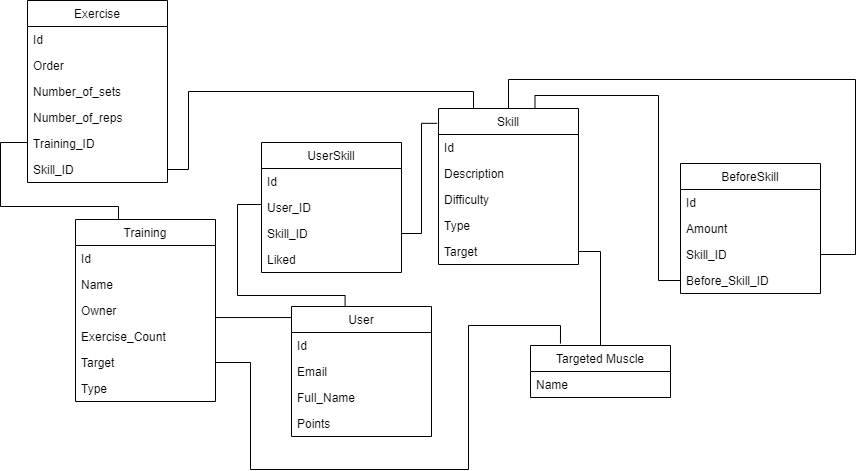

The diagram above was exported from draw.io. Its source (the exported page's mxGraphModel, read from the mxfile embedded in the PNG):
<mxGraphModel dx="1265" dy="883" grid="0" gridSize="10" guides="1" tooltips="1" connect="1" arrows="1" fold="1" page="0" pageScale="1" pageWidth="827" pageHeight="1169" math="0" shadow="0">
  <root>
    <mxCell id="0" />
    <mxCell id="1" parent="0" />
    <mxCell id="5UV11STma1uGy1bI0fMK-1" value="Skill" style="swimlane;fontStyle=0;childLayout=stackLayout;horizontal=1;startSize=26;fillColor=none;horizontalStack=0;resizeParent=1;resizeParentMax=0;resizeLast=0;collapsible=1;marginBottom=0;" vertex="1" parent="1">
      <mxGeometry x="153" y="61" width="140" height="156" as="geometry" />
    </mxCell>
    <mxCell id="5UV11STma1uGy1bI0fMK-2" value="Id" style="text;strokeColor=none;fillColor=none;align=left;verticalAlign=top;spacingLeft=4;spacingRight=4;overflow=hidden;rotatable=0;points=[[0,0.5],[1,0.5]];portConstraint=eastwest;" vertex="1" parent="5UV11STma1uGy1bI0fMK-1">
      <mxGeometry y="26" width="140" height="26" as="geometry" />
    </mxCell>
    <mxCell id="5UV11STma1uGy1bI0fMK-3" value="Description" style="text;strokeColor=none;fillColor=none;align=left;verticalAlign=top;spacingLeft=4;spacingRight=4;overflow=hidden;rotatable=0;points=[[0,0.5],[1,0.5]];portConstraint=eastwest;" vertex="1" parent="5UV11STma1uGy1bI0fMK-1">
      <mxGeometry y="52" width="140" height="26" as="geometry" />
    </mxCell>
    <mxCell id="5UV11STma1uGy1bI0fMK-4" value="Difficulty" style="text;strokeColor=none;fillColor=none;align=left;verticalAlign=top;spacingLeft=4;spacingRight=4;overflow=hidden;rotatable=0;points=[[0,0.5],[1,0.5]];portConstraint=eastwest;" vertex="1" parent="5UV11STma1uGy1bI0fMK-1">
      <mxGeometry y="78" width="140" height="26" as="geometry" />
    </mxCell>
    <mxCell id="5UV11STma1uGy1bI0fMK-6" value="Type" style="text;strokeColor=none;fillColor=none;align=left;verticalAlign=top;spacingLeft=4;spacingRight=4;overflow=hidden;rotatable=0;points=[[0,0.5],[1,0.5]];portConstraint=eastwest;" vertex="1" parent="5UV11STma1uGy1bI0fMK-1">
      <mxGeometry y="104" width="140" height="26" as="geometry" />
    </mxCell>
    <mxCell id="5UV11STma1uGy1bI0fMK-5" value="Target" style="text;strokeColor=none;fillColor=none;align=left;verticalAlign=top;spacingLeft=4;spacingRight=4;overflow=hidden;rotatable=0;points=[[0,0.5],[1,0.5]];portConstraint=eastwest;" vertex="1" parent="5UV11STma1uGy1bI0fMK-1">
      <mxGeometry y="130" width="140" height="26" as="geometry" />
    </mxCell>
    <mxCell id="5UV11STma1uGy1bI0fMK-7" value="BeforeSkill" style="swimlane;fontStyle=0;childLayout=stackLayout;horizontal=1;startSize=26;fillColor=none;horizontalStack=0;resizeParent=1;resizeParentMax=0;resizeLast=0;collapsible=1;marginBottom=0;" vertex="1" parent="1">
      <mxGeometry x="395" y="116" width="140" height="130" as="geometry" />
    </mxCell>
    <mxCell id="5UV11STma1uGy1bI0fMK-8" value="Id" style="text;strokeColor=none;fillColor=none;align=left;verticalAlign=top;spacingLeft=4;spacingRight=4;overflow=hidden;rotatable=0;points=[[0,0.5],[1,0.5]];portConstraint=eastwest;" vertex="1" parent="5UV11STma1uGy1bI0fMK-7">
      <mxGeometry y="26" width="140" height="26" as="geometry" />
    </mxCell>
    <mxCell id="5UV11STma1uGy1bI0fMK-9" value="Amount" style="text;strokeColor=none;fillColor=none;align=left;verticalAlign=top;spacingLeft=4;spacingRight=4;overflow=hidden;rotatable=0;points=[[0,0.5],[1,0.5]];portConstraint=eastwest;" vertex="1" parent="5UV11STma1uGy1bI0fMK-7">
      <mxGeometry y="52" width="140" height="26" as="geometry" />
    </mxCell>
    <mxCell id="5UV11STma1uGy1bI0fMK-11" value="Skill_ID&#10;" style="text;strokeColor=none;fillColor=none;align=left;verticalAlign=top;spacingLeft=4;spacingRight=4;overflow=hidden;rotatable=0;points=[[0,0.5],[1,0.5]];portConstraint=eastwest;" vertex="1" parent="5UV11STma1uGy1bI0fMK-7">
      <mxGeometry y="78" width="140" height="26" as="geometry" />
    </mxCell>
    <mxCell id="5UV11STma1uGy1bI0fMK-12" value="Before_Skill_ID" style="text;strokeColor=none;fillColor=none;align=left;verticalAlign=top;spacingLeft=4;spacingRight=4;overflow=hidden;rotatable=0;points=[[0,0.5],[1,0.5]];portConstraint=eastwest;" vertex="1" parent="5UV11STma1uGy1bI0fMK-7">
      <mxGeometry y="104" width="140" height="26" as="geometry" />
    </mxCell>
    <mxCell id="5UV11STma1uGy1bI0fMK-13" style="edgeStyle=orthogonalEdgeStyle;rounded=0;orthogonalLoop=1;jettySize=auto;html=1;entryX=0.5;entryY=0;entryDx=0;entryDy=0;exitX=1;exitY=0.5;exitDx=0;exitDy=0;startArrow=none;startFill=0;endArrow=none;endFill=0;" edge="1" parent="1" source="5UV11STma1uGy1bI0fMK-11" target="5UV11STma1uGy1bI0fMK-1">
      <mxGeometry relative="1" as="geometry">
        <Array as="points">
          <mxPoint x="570" y="207" />
          <mxPoint x="570" y="32" />
          <mxPoint x="223" y="32" />
        </Array>
      </mxGeometry>
    </mxCell>
    <mxCell id="5UV11STma1uGy1bI0fMK-14" style="edgeStyle=orthogonalEdgeStyle;rounded=0;orthogonalLoop=1;jettySize=auto;html=1;entryX=0.689;entryY=-0.001;entryDx=0;entryDy=0;entryPerimeter=0;startArrow=none;startFill=0;endArrow=none;endFill=0;" edge="1" parent="1" source="5UV11STma1uGy1bI0fMK-12" target="5UV11STma1uGy1bI0fMK-1">
      <mxGeometry relative="1" as="geometry">
        <Array as="points">
          <mxPoint x="373" y="233" />
          <mxPoint x="373" y="48" />
          <mxPoint x="250" y="48" />
        </Array>
      </mxGeometry>
    </mxCell>
    <mxCell id="5UV11STma1uGy1bI0fMK-15" value="User" style="swimlane;fontStyle=0;childLayout=stackLayout;horizontal=1;startSize=26;fillColor=none;horizontalStack=0;resizeParent=1;resizeParentMax=0;resizeLast=0;collapsible=1;marginBottom=0;" vertex="1" parent="1">
      <mxGeometry x="6" y="259" width="140" height="130" as="geometry" />
    </mxCell>
    <mxCell id="5UV11STma1uGy1bI0fMK-16" value="Id" style="text;strokeColor=none;fillColor=none;align=left;verticalAlign=top;spacingLeft=4;spacingRight=4;overflow=hidden;rotatable=0;points=[[0,0.5],[1,0.5]];portConstraint=eastwest;" vertex="1" parent="5UV11STma1uGy1bI0fMK-15">
      <mxGeometry y="26" width="140" height="26" as="geometry" />
    </mxCell>
    <mxCell id="5UV11STma1uGy1bI0fMK-17" value="Email&#10;" style="text;strokeColor=none;fillColor=none;align=left;verticalAlign=top;spacingLeft=4;spacingRight=4;overflow=hidden;rotatable=0;points=[[0,0.5],[1,0.5]];portConstraint=eastwest;" vertex="1" parent="5UV11STma1uGy1bI0fMK-15">
      <mxGeometry y="52" width="140" height="26" as="geometry" />
    </mxCell>
    <mxCell id="5UV11STma1uGy1bI0fMK-18" value="Full_Name" style="text;strokeColor=none;fillColor=none;align=left;verticalAlign=top;spacingLeft=4;spacingRight=4;overflow=hidden;rotatable=0;points=[[0,0.5],[1,0.5]];portConstraint=eastwest;" vertex="1" parent="5UV11STma1uGy1bI0fMK-15">
      <mxGeometry y="78" width="140" height="26" as="geometry" />
    </mxCell>
    <mxCell id="5UV11STma1uGy1bI0fMK-19" value="Points" style="text;strokeColor=none;fillColor=none;align=left;verticalAlign=top;spacingLeft=4;spacingRight=4;overflow=hidden;rotatable=0;points=[[0,0.5],[1,0.5]];portConstraint=eastwest;" vertex="1" parent="5UV11STma1uGy1bI0fMK-15">
      <mxGeometry y="104" width="140" height="26" as="geometry" />
    </mxCell>
    <mxCell id="5UV11STma1uGy1bI0fMK-20" value="UserSkill" style="swimlane;fontStyle=0;childLayout=stackLayout;horizontal=1;startSize=26;fillColor=none;horizontalStack=0;resizeParent=1;resizeParentMax=0;resizeLast=0;collapsible=1;marginBottom=0;" vertex="1" parent="1">
      <mxGeometry x="-24" y="95" width="140" height="130" as="geometry" />
    </mxCell>
    <mxCell id="5UV11STma1uGy1bI0fMK-21" value="Id" style="text;strokeColor=none;fillColor=none;align=left;verticalAlign=top;spacingLeft=4;spacingRight=4;overflow=hidden;rotatable=0;points=[[0,0.5],[1,0.5]];portConstraint=eastwest;" vertex="1" parent="5UV11STma1uGy1bI0fMK-20">
      <mxGeometry y="26" width="140" height="26" as="geometry" />
    </mxCell>
    <mxCell id="5UV11STma1uGy1bI0fMK-22" value="User_ID" style="text;strokeColor=none;fillColor=none;align=left;verticalAlign=top;spacingLeft=4;spacingRight=4;overflow=hidden;rotatable=0;points=[[0,0.5],[1,0.5]];portConstraint=eastwest;" vertex="1" parent="5UV11STma1uGy1bI0fMK-20">
      <mxGeometry y="52" width="140" height="26" as="geometry" />
    </mxCell>
    <mxCell id="5UV11STma1uGy1bI0fMK-23" value="Skill_ID" style="text;strokeColor=none;fillColor=none;align=left;verticalAlign=top;spacingLeft=4;spacingRight=4;overflow=hidden;rotatable=0;points=[[0,0.5],[1,0.5]];portConstraint=eastwest;" vertex="1" parent="5UV11STma1uGy1bI0fMK-20">
      <mxGeometry y="78" width="140" height="26" as="geometry" />
    </mxCell>
    <mxCell id="5UV11STma1uGy1bI0fMK-24" value="Liked" style="text;strokeColor=none;fillColor=none;align=left;verticalAlign=top;spacingLeft=4;spacingRight=4;overflow=hidden;rotatable=0;points=[[0,0.5],[1,0.5]];portConstraint=eastwest;" vertex="1" parent="5UV11STma1uGy1bI0fMK-20">
      <mxGeometry y="104" width="140" height="26" as="geometry" />
    </mxCell>
    <mxCell id="5UV11STma1uGy1bI0fMK-25" style="edgeStyle=orthogonalEdgeStyle;rounded=0;orthogonalLoop=1;jettySize=auto;html=1;entryX=0.383;entryY=-0.003;entryDx=0;entryDy=0;entryPerimeter=0;endArrow=none;endFill=0;startArrow=none;startFill=0;" edge="1" parent="1" source="5UV11STma1uGy1bI0fMK-22" target="5UV11STma1uGy1bI0fMK-15">
      <mxGeometry relative="1" as="geometry">
        <Array as="points">
          <mxPoint x="-48" y="157" />
          <mxPoint x="-48" y="248" />
          <mxPoint x="60" y="248" />
        </Array>
      </mxGeometry>
    </mxCell>
    <mxCell id="5UV11STma1uGy1bI0fMK-26" style="edgeStyle=orthogonalEdgeStyle;rounded=0;orthogonalLoop=1;jettySize=auto;html=1;entryX=-0.01;entryY=0.095;entryDx=0;entryDy=0;entryPerimeter=0;startArrow=none;startFill=0;endArrow=none;endFill=0;" edge="1" parent="1" source="5UV11STma1uGy1bI0fMK-23" target="5UV11STma1uGy1bI0fMK-1">
      <mxGeometry relative="1" as="geometry">
        <Array as="points">
          <mxPoint x="136" y="186" />
          <mxPoint x="136" y="76" />
        </Array>
      </mxGeometry>
    </mxCell>
    <mxCell id="5UV11STma1uGy1bI0fMK-27" value="Targeted Muscle" style="swimlane;fontStyle=0;childLayout=stackLayout;horizontal=1;startSize=26;fillColor=none;horizontalStack=0;resizeParent=1;resizeParentMax=0;resizeLast=0;collapsible=1;marginBottom=0;" vertex="1" parent="1">
      <mxGeometry x="245" y="298" width="140" height="52" as="geometry" />
    </mxCell>
    <mxCell id="5UV11STma1uGy1bI0fMK-28" value="Name" style="text;strokeColor=none;fillColor=none;align=left;verticalAlign=top;spacingLeft=4;spacingRight=4;overflow=hidden;rotatable=0;points=[[0,0.5],[1,0.5]];portConstraint=eastwest;" vertex="1" parent="5UV11STma1uGy1bI0fMK-27">
      <mxGeometry y="26" width="140" height="26" as="geometry" />
    </mxCell>
    <mxCell id="5UV11STma1uGy1bI0fMK-33" style="edgeStyle=orthogonalEdgeStyle;rounded=0;orthogonalLoop=1;jettySize=auto;html=1;startArrow=none;startFill=0;endArrow=none;endFill=0;" edge="1" parent="1" source="5UV11STma1uGy1bI0fMK-5" target="5UV11STma1uGy1bI0fMK-27">
      <mxGeometry relative="1" as="geometry" />
    </mxCell>
    <mxCell id="5UV11STma1uGy1bI0fMK-34" value="Training" style="swimlane;fontStyle=0;childLayout=stackLayout;horizontal=1;startSize=26;fillColor=none;horizontalStack=0;resizeParent=1;resizeParentMax=0;resizeLast=0;collapsible=1;marginBottom=0;" vertex="1" parent="1">
      <mxGeometry x="-210" y="172" width="140" height="182" as="geometry" />
    </mxCell>
    <mxCell id="5UV11STma1uGy1bI0fMK-35" value="Id" style="text;strokeColor=none;fillColor=none;align=left;verticalAlign=top;spacingLeft=4;spacingRight=4;overflow=hidden;rotatable=0;points=[[0,0.5],[1,0.5]];portConstraint=eastwest;" vertex="1" parent="5UV11STma1uGy1bI0fMK-34">
      <mxGeometry y="26" width="140" height="26" as="geometry" />
    </mxCell>
    <mxCell id="5UV11STma1uGy1bI0fMK-36" value="Name" style="text;strokeColor=none;fillColor=none;align=left;verticalAlign=top;spacingLeft=4;spacingRight=4;overflow=hidden;rotatable=0;points=[[0,0.5],[1,0.5]];portConstraint=eastwest;" vertex="1" parent="5UV11STma1uGy1bI0fMK-34">
      <mxGeometry y="52" width="140" height="26" as="geometry" />
    </mxCell>
    <mxCell id="5UV11STma1uGy1bI0fMK-41" value="Owner" style="text;strokeColor=none;fillColor=none;align=left;verticalAlign=top;spacingLeft=4;spacingRight=4;overflow=hidden;rotatable=0;points=[[0,0.5],[1,0.5]];portConstraint=eastwest;" vertex="1" parent="5UV11STma1uGy1bI0fMK-34">
      <mxGeometry y="78" width="140" height="26" as="geometry" />
    </mxCell>
    <mxCell id="5UV11STma1uGy1bI0fMK-37" value="Exercise_Count" style="text;strokeColor=none;fillColor=none;align=left;verticalAlign=top;spacingLeft=4;spacingRight=4;overflow=hidden;rotatable=0;points=[[0,0.5],[1,0.5]];portConstraint=eastwest;" vertex="1" parent="5UV11STma1uGy1bI0fMK-34">
      <mxGeometry y="104" width="140" height="26" as="geometry" />
    </mxCell>
    <mxCell id="5UV11STma1uGy1bI0fMK-38" value="Target" style="text;strokeColor=none;fillColor=none;align=left;verticalAlign=top;spacingLeft=4;spacingRight=4;overflow=hidden;rotatable=0;points=[[0,0.5],[1,0.5]];portConstraint=eastwest;" vertex="1" parent="5UV11STma1uGy1bI0fMK-34">
      <mxGeometry y="130" width="140" height="26" as="geometry" />
    </mxCell>
    <mxCell id="5UV11STma1uGy1bI0fMK-39" value="Type" style="text;strokeColor=none;fillColor=none;align=left;verticalAlign=top;spacingLeft=4;spacingRight=4;overflow=hidden;rotatable=0;points=[[0,0.5],[1,0.5]];portConstraint=eastwest;" vertex="1" parent="5UV11STma1uGy1bI0fMK-34">
      <mxGeometry y="156" width="140" height="26" as="geometry" />
    </mxCell>
    <mxCell id="5UV11STma1uGy1bI0fMK-40" style="edgeStyle=orthogonalEdgeStyle;rounded=0;orthogonalLoop=1;jettySize=auto;html=1;exitX=1;exitY=0.5;exitDx=0;exitDy=0;entryX=0.214;entryY=-0.038;entryDx=0;entryDy=0;entryPerimeter=0;startArrow=none;startFill=0;endArrow=none;endFill=0;" edge="1" parent="1" source="5UV11STma1uGy1bI0fMK-38" target="5UV11STma1uGy1bI0fMK-27">
      <mxGeometry relative="1" as="geometry">
        <Array as="points">
          <mxPoint x="-35" y="315" />
          <mxPoint x="-35" y="422" />
          <mxPoint x="183" y="422" />
          <mxPoint x="183" y="278" />
          <mxPoint x="275" y="278" />
        </Array>
      </mxGeometry>
    </mxCell>
    <mxCell id="5UV11STma1uGy1bI0fMK-42" style="edgeStyle=orthogonalEdgeStyle;rounded=0;orthogonalLoop=1;jettySize=auto;html=1;entryX=0.002;entryY=0.085;entryDx=0;entryDy=0;entryPerimeter=0;startArrow=none;startFill=0;endArrow=none;endFill=0;" edge="1" parent="1" source="5UV11STma1uGy1bI0fMK-41" target="5UV11STma1uGy1bI0fMK-15">
      <mxGeometry relative="1" as="geometry">
        <Array as="points">
          <mxPoint x="-72" y="270" />
          <mxPoint x="-72" y="270" />
        </Array>
      </mxGeometry>
    </mxCell>
    <mxCell id="5UV11STma1uGy1bI0fMK-43" value="Exercise" style="swimlane;fontStyle=0;childLayout=stackLayout;horizontal=1;startSize=26;fillColor=none;horizontalStack=0;resizeParent=1;resizeParentMax=0;resizeLast=0;collapsible=1;marginBottom=0;" vertex="1" parent="1">
      <mxGeometry x="-258" y="-47" width="140" height="182" as="geometry" />
    </mxCell>
    <mxCell id="5UV11STma1uGy1bI0fMK-44" value="Id" style="text;strokeColor=none;fillColor=none;align=left;verticalAlign=top;spacingLeft=4;spacingRight=4;overflow=hidden;rotatable=0;points=[[0,0.5],[1,0.5]];portConstraint=eastwest;" vertex="1" parent="5UV11STma1uGy1bI0fMK-43">
      <mxGeometry y="26" width="140" height="26" as="geometry" />
    </mxCell>
    <mxCell id="5UV11STma1uGy1bI0fMK-45" value="Order" style="text;strokeColor=none;fillColor=none;align=left;verticalAlign=top;spacingLeft=4;spacingRight=4;overflow=hidden;rotatable=0;points=[[0,0.5],[1,0.5]];portConstraint=eastwest;" vertex="1" parent="5UV11STma1uGy1bI0fMK-43">
      <mxGeometry y="52" width="140" height="26" as="geometry" />
    </mxCell>
    <mxCell id="5UV11STma1uGy1bI0fMK-46" value="Number_of_sets" style="text;strokeColor=none;fillColor=none;align=left;verticalAlign=top;spacingLeft=4;spacingRight=4;overflow=hidden;rotatable=0;points=[[0,0.5],[1,0.5]];portConstraint=eastwest;" vertex="1" parent="5UV11STma1uGy1bI0fMK-43">
      <mxGeometry y="78" width="140" height="26" as="geometry" />
    </mxCell>
    <mxCell id="5UV11STma1uGy1bI0fMK-47" value="Number_of_reps" style="text;strokeColor=none;fillColor=none;align=left;verticalAlign=top;spacingLeft=4;spacingRight=4;overflow=hidden;rotatable=0;points=[[0,0.5],[1,0.5]];portConstraint=eastwest;" vertex="1" parent="5UV11STma1uGy1bI0fMK-43">
      <mxGeometry y="104" width="140" height="26" as="geometry" />
    </mxCell>
    <mxCell id="5UV11STma1uGy1bI0fMK-48" value="Training_ID" style="text;strokeColor=none;fillColor=none;align=left;verticalAlign=top;spacingLeft=4;spacingRight=4;overflow=hidden;rotatable=0;points=[[0,0.5],[1,0.5]];portConstraint=eastwest;" vertex="1" parent="5UV11STma1uGy1bI0fMK-43">
      <mxGeometry y="130" width="140" height="26" as="geometry" />
    </mxCell>
    <mxCell id="5UV11STma1uGy1bI0fMK-49" value="Skill_ID" style="text;strokeColor=none;fillColor=none;align=left;verticalAlign=top;spacingLeft=4;spacingRight=4;overflow=hidden;rotatable=0;points=[[0,0.5],[1,0.5]];portConstraint=eastwest;" vertex="1" parent="5UV11STma1uGy1bI0fMK-43">
      <mxGeometry y="156" width="140" height="26" as="geometry" />
    </mxCell>
    <mxCell id="5UV11STma1uGy1bI0fMK-50" style="edgeStyle=orthogonalEdgeStyle;rounded=0;orthogonalLoop=1;jettySize=auto;html=1;exitX=0;exitY=0.5;exitDx=0;exitDy=0;entryX=0.307;entryY=-0.002;entryDx=0;entryDy=0;entryPerimeter=0;endArrow=none;endFill=0;" edge="1" parent="1" source="5UV11STma1uGy1bI0fMK-48" target="5UV11STma1uGy1bI0fMK-34">
      <mxGeometry relative="1" as="geometry">
        <Array as="points">
          <mxPoint x="-258" y="95" />
          <mxPoint x="-285" y="95" />
          <mxPoint x="-285" y="159" />
          <mxPoint x="-167" y="159" />
        </Array>
      </mxGeometry>
    </mxCell>
    <mxCell id="5UV11STma1uGy1bI0fMK-51" style="edgeStyle=orthogonalEdgeStyle;rounded=0;orthogonalLoop=1;jettySize=auto;html=1;entryX=0.25;entryY=0;entryDx=0;entryDy=0;exitX=1;exitY=0.5;exitDx=0;exitDy=0;endArrow=none;endFill=0;" edge="1" parent="1" source="5UV11STma1uGy1bI0fMK-49" target="5UV11STma1uGy1bI0fMK-1">
      <mxGeometry relative="1" as="geometry">
        <Array as="points">
          <mxPoint x="-97" y="122" />
          <mxPoint x="-97" y="44" />
          <mxPoint x="188" y="44" />
        </Array>
      </mxGeometry>
    </mxCell>
  </root>
</mxGraphModel>